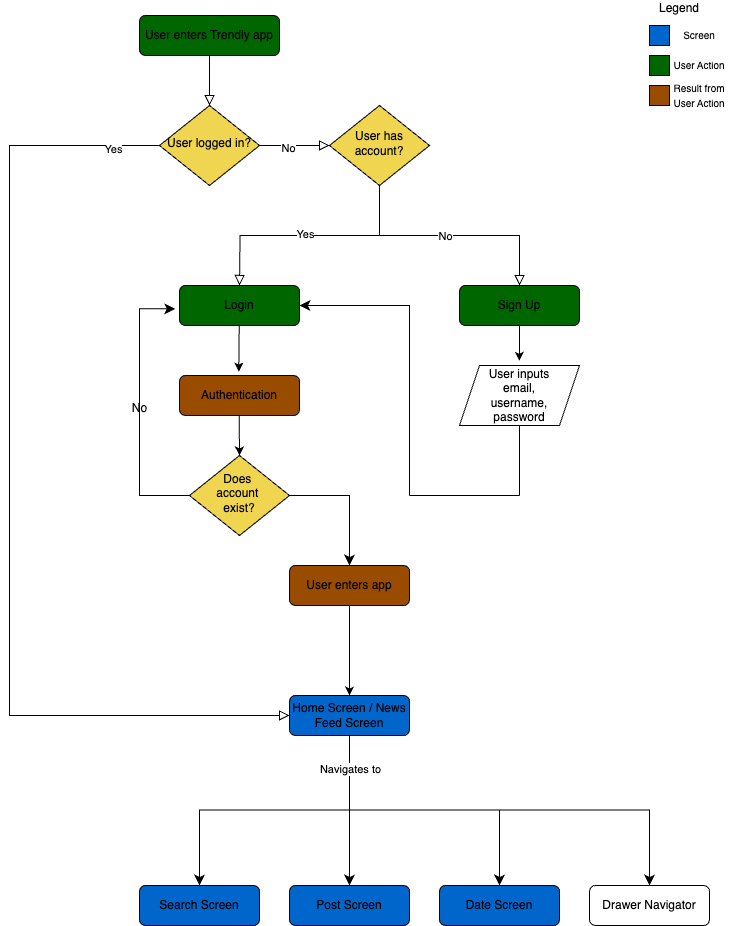

The diagram above was exported from draw.io. Its source (the exported page's mxGraphModel, read from the mxfile embedded in the PNG):
<mxGraphModel dx="1593" dy="911" grid="1" gridSize="10" guides="1" tooltips="1" connect="1" arrows="1" fold="1" page="1" pageScale="1" pageWidth="827" pageHeight="1169" math="0" shadow="0">
  <root>
    <mxCell id="WIyWlLk6GJQsqaUBKTNV-0" />
    <mxCell id="WIyWlLk6GJQsqaUBKTNV-1" parent="WIyWlLk6GJQsqaUBKTNV-0" />
    <mxCell id="WIyWlLk6GJQsqaUBKTNV-2" value="" style="rounded=0;html=1;jettySize=auto;orthogonalLoop=1;fontSize=11;endArrow=block;endFill=0;endSize=8;strokeWidth=1;shadow=0;labelBackgroundColor=none;edgeStyle=orthogonalEdgeStyle;" parent="WIyWlLk6GJQsqaUBKTNV-1" source="WIyWlLk6GJQsqaUBKTNV-3" target="WIyWlLk6GJQsqaUBKTNV-6" edge="1">
      <mxGeometry relative="1" as="geometry" />
    </mxCell>
    <mxCell id="WIyWlLk6GJQsqaUBKTNV-3" value="User enters Trendly app" style="rounded=1;whiteSpace=wrap;html=1;fontSize=12;glass=0;strokeWidth=1;shadow=0;fillColor=#006600;" parent="WIyWlLk6GJQsqaUBKTNV-1" vertex="1">
      <mxGeometry x="220" y="40" width="140" height="40" as="geometry" />
    </mxCell>
    <mxCell id="WIyWlLk6GJQsqaUBKTNV-4" value="" style="rounded=0;html=1;jettySize=auto;orthogonalLoop=1;fontSize=11;endArrow=block;endFill=0;endSize=8;strokeWidth=1;shadow=0;labelBackgroundColor=none;edgeStyle=orthogonalEdgeStyle;entryX=0;entryY=0.5;entryDx=0;entryDy=0;" parent="WIyWlLk6GJQsqaUBKTNV-1" source="WIyWlLk6GJQsqaUBKTNV-6" target="WIyWlLk6GJQsqaUBKTNV-11" edge="1">
      <mxGeometry x="0.0012" y="20" relative="1" as="geometry">
        <mxPoint as="offset" />
        <mxPoint x="140" y="750" as="targetPoint" />
        <Array as="points">
          <mxPoint x="90" y="170" />
          <mxPoint x="90" y="740" />
        </Array>
      </mxGeometry>
    </mxCell>
    <mxCell id="cZ2E2gYRQOIGrGwSrWr1-62" value="Yes" style="edgeLabel;html=1;align=center;verticalAlign=middle;resizable=0;points=[];" vertex="1" connectable="0" parent="WIyWlLk6GJQsqaUBKTNV-4">
      <mxGeometry x="-0.9063" y="3" relative="1" as="geometry">
        <mxPoint as="offset" />
      </mxGeometry>
    </mxCell>
    <mxCell id="WIyWlLk6GJQsqaUBKTNV-5" value="" style="edgeStyle=orthogonalEdgeStyle;rounded=0;html=1;jettySize=auto;orthogonalLoop=1;fontSize=11;endArrow=block;endFill=0;endSize=8;strokeWidth=1;shadow=0;labelBackgroundColor=none;entryX=0;entryY=0.5;entryDx=0;entryDy=0;" parent="WIyWlLk6GJQsqaUBKTNV-1" source="WIyWlLk6GJQsqaUBKTNV-6" target="cZ2E2gYRQOIGrGwSrWr1-12" edge="1">
      <mxGeometry y="10" relative="1" as="geometry">
        <mxPoint as="offset" />
        <mxPoint x="480" y="170" as="targetPoint" />
      </mxGeometry>
    </mxCell>
    <mxCell id="cZ2E2gYRQOIGrGwSrWr1-31" value="No" style="edgeLabel;html=1;align=center;verticalAlign=middle;resizable=0;points=[];" vertex="1" connectable="0" parent="WIyWlLk6GJQsqaUBKTNV-5">
      <mxGeometry x="-0.1878" y="-2" relative="1" as="geometry">
        <mxPoint as="offset" />
      </mxGeometry>
    </mxCell>
    <mxCell id="WIyWlLk6GJQsqaUBKTNV-6" value="User logged in?" style="rhombus;whiteSpace=wrap;html=1;shadow=0;fontFamily=Helvetica;fontSize=12;align=center;strokeWidth=1;spacing=6;spacingTop=-4;fillColor=#F0D551;" parent="WIyWlLk6GJQsqaUBKTNV-1" vertex="1">
      <mxGeometry x="240" y="130" width="100" height="80" as="geometry" />
    </mxCell>
    <mxCell id="WIyWlLk6GJQsqaUBKTNV-9" value="" style="edgeStyle=orthogonalEdgeStyle;rounded=0;html=1;jettySize=auto;orthogonalLoop=1;fontSize=11;endArrow=block;endFill=0;endSize=8;strokeWidth=1;shadow=0;labelBackgroundColor=none;exitX=0.5;exitY=1;exitDx=0;exitDy=0;" parent="WIyWlLk6GJQsqaUBKTNV-1" source="cZ2E2gYRQOIGrGwSrWr1-12" edge="1">
      <mxGeometry x="-0.0002" y="10" relative="1" as="geometry">
        <mxPoint as="offset" />
        <mxPoint x="189.96212121212125" y="270.030303030303" as="sourcePoint" />
        <mxPoint x="320" y="310" as="targetPoint" />
      </mxGeometry>
    </mxCell>
    <mxCell id="cZ2E2gYRQOIGrGwSrWr1-28" value="Yes" style="edgeLabel;html=1;align=center;verticalAlign=middle;resizable=0;points=[];" vertex="1" connectable="0" parent="WIyWlLk6GJQsqaUBKTNV-9">
      <mxGeometry x="0.0394" y="-2" relative="1" as="geometry">
        <mxPoint as="offset" />
      </mxGeometry>
    </mxCell>
    <mxCell id="WIyWlLk6GJQsqaUBKTNV-11" value="Home Screen / News Feed Screen" style="rounded=1;whiteSpace=wrap;html=1;fontSize=12;glass=0;strokeWidth=1;shadow=0;fillColor=#0066CC;" parent="WIyWlLk6GJQsqaUBKTNV-1" vertex="1">
      <mxGeometry x="370" y="720" width="120" height="40" as="geometry" />
    </mxCell>
    <mxCell id="cZ2E2gYRQOIGrGwSrWr1-1" value="Legend&lt;div&gt;&lt;br&gt;&lt;/div&gt;" style="text;html=1;align=center;verticalAlign=middle;whiteSpace=wrap;rounded=0;" vertex="1" parent="WIyWlLk6GJQsqaUBKTNV-1">
      <mxGeometry x="730" y="25" width="60" height="30" as="geometry" />
    </mxCell>
    <mxCell id="cZ2E2gYRQOIGrGwSrWr1-2" value="" style="whiteSpace=wrap;html=1;aspect=fixed;fillColor=#0066CC;" vertex="1" parent="WIyWlLk6GJQsqaUBKTNV-1">
      <mxGeometry x="730" y="50" width="20" height="20" as="geometry" />
    </mxCell>
    <mxCell id="cZ2E2gYRQOIGrGwSrWr1-4" value="&lt;div&gt;&lt;font style=&quot;font-size: 10px;&quot;&gt;Screen&lt;/font&gt;&lt;/div&gt;" style="text;html=1;align=center;verticalAlign=middle;whiteSpace=wrap;rounded=0;" vertex="1" parent="WIyWlLk6GJQsqaUBKTNV-1">
      <mxGeometry x="750" y="45" width="60" height="30" as="geometry" />
    </mxCell>
    <mxCell id="cZ2E2gYRQOIGrGwSrWr1-5" value="" style="whiteSpace=wrap;html=1;aspect=fixed;fillColor=#006600;" vertex="1" parent="WIyWlLk6GJQsqaUBKTNV-1">
      <mxGeometry x="730" y="80" width="20" height="20" as="geometry" />
    </mxCell>
    <mxCell id="cZ2E2gYRQOIGrGwSrWr1-7" value="" style="whiteSpace=wrap;html=1;aspect=fixed;fillColor=#994C00;" vertex="1" parent="WIyWlLk6GJQsqaUBKTNV-1">
      <mxGeometry x="730" y="110" width="20" height="20" as="geometry" />
    </mxCell>
    <mxCell id="cZ2E2gYRQOIGrGwSrWr1-10" value="&lt;div&gt;&lt;font style=&quot;font-size: 10px;&quot;&gt;User Action&lt;/font&gt;&lt;/div&gt;" style="text;html=1;align=center;verticalAlign=middle;whiteSpace=wrap;rounded=0;" vertex="1" parent="WIyWlLk6GJQsqaUBKTNV-1">
      <mxGeometry x="750" y="75" width="60" height="30" as="geometry" />
    </mxCell>
    <mxCell id="cZ2E2gYRQOIGrGwSrWr1-11" value="&lt;div&gt;&lt;font style=&quot;font-size: 10px;&quot;&gt;Result from User Action&lt;/font&gt;&lt;/div&gt;" style="text;html=1;align=center;verticalAlign=middle;whiteSpace=wrap;rounded=0;" vertex="1" parent="WIyWlLk6GJQsqaUBKTNV-1">
      <mxGeometry x="750" y="105" width="60" height="30" as="geometry" />
    </mxCell>
    <mxCell id="cZ2E2gYRQOIGrGwSrWr1-12" value="User has account?" style="rhombus;whiteSpace=wrap;html=1;shadow=0;fontFamily=Helvetica;fontSize=12;align=center;strokeWidth=1;spacing=6;spacingTop=-4;fillColor=#F0D551;" vertex="1" parent="WIyWlLk6GJQsqaUBKTNV-1">
      <mxGeometry x="410" y="130" width="100" height="80" as="geometry" />
    </mxCell>
    <mxCell id="cZ2E2gYRQOIGrGwSrWr1-14" value="Search Screen" style="rounded=1;whiteSpace=wrap;html=1;fontSize=12;glass=0;strokeWidth=1;shadow=0;fillColor=#0066CC;" vertex="1" parent="WIyWlLk6GJQsqaUBKTNV-1">
      <mxGeometry x="220" y="910" width="120" height="40" as="geometry" />
    </mxCell>
    <mxCell id="cZ2E2gYRQOIGrGwSrWr1-15" value="Post Screen" style="rounded=1;whiteSpace=wrap;html=1;fontSize=12;glass=0;strokeWidth=1;shadow=0;fillColor=#0066CC;" vertex="1" parent="WIyWlLk6GJQsqaUBKTNV-1">
      <mxGeometry x="370" y="910" width="120" height="40" as="geometry" />
    </mxCell>
    <mxCell id="cZ2E2gYRQOIGrGwSrWr1-16" value="Date Screen" style="rounded=1;whiteSpace=wrap;html=1;fontSize=12;glass=0;strokeWidth=1;shadow=0;fillColor=#0066CC;" vertex="1" parent="WIyWlLk6GJQsqaUBKTNV-1">
      <mxGeometry x="520" y="910" width="120" height="40" as="geometry" />
    </mxCell>
    <mxCell id="cZ2E2gYRQOIGrGwSrWr1-17" value="Drawer Navigator" style="rounded=1;whiteSpace=wrap;html=1;fontSize=12;glass=0;strokeWidth=1;shadow=0;" vertex="1" parent="WIyWlLk6GJQsqaUBKTNV-1">
      <mxGeometry x="670" y="910" width="120" height="40" as="geometry" />
    </mxCell>
    <mxCell id="cZ2E2gYRQOIGrGwSrWr1-19" value="" style="edgeStyle=elbowEdgeStyle;elbow=vertical;endArrow=classic;html=1;curved=0;rounded=0;endSize=8;startSize=8;entryX=0.5;entryY=0;entryDx=0;entryDy=0;exitX=0.5;exitY=1;exitDx=0;exitDy=0;" edge="1" parent="WIyWlLk6GJQsqaUBKTNV-1" source="WIyWlLk6GJQsqaUBKTNV-11" target="cZ2E2gYRQOIGrGwSrWr1-14">
      <mxGeometry width="50" height="50" relative="1" as="geometry">
        <mxPoint x="460" y="770" as="sourcePoint" />
        <mxPoint x="510" y="720" as="targetPoint" />
      </mxGeometry>
    </mxCell>
    <mxCell id="cZ2E2gYRQOIGrGwSrWr1-20" value="" style="edgeStyle=elbowEdgeStyle;elbow=vertical;endArrow=classic;html=1;curved=0;rounded=0;endSize=8;startSize=8;entryX=0.5;entryY=0;entryDx=0;entryDy=0;" edge="1" parent="WIyWlLk6GJQsqaUBKTNV-1" target="cZ2E2gYRQOIGrGwSrWr1-15">
      <mxGeometry width="50" height="50" relative="1" as="geometry">
        <mxPoint x="430" y="760" as="sourcePoint" />
        <mxPoint x="290" y="840" as="targetPoint" />
      </mxGeometry>
    </mxCell>
    <mxCell id="cZ2E2gYRQOIGrGwSrWr1-21" value="" style="edgeStyle=elbowEdgeStyle;elbow=vertical;endArrow=classic;html=1;curved=0;rounded=0;endSize=8;startSize=8;entryX=0.5;entryY=0;entryDx=0;entryDy=0;" edge="1" parent="WIyWlLk6GJQsqaUBKTNV-1" target="cZ2E2gYRQOIGrGwSrWr1-16">
      <mxGeometry width="50" height="50" relative="1" as="geometry">
        <mxPoint x="430" y="760" as="sourcePoint" />
        <mxPoint x="300" y="850" as="targetPoint" />
      </mxGeometry>
    </mxCell>
    <mxCell id="cZ2E2gYRQOIGrGwSrWr1-22" value="" style="edgeStyle=elbowEdgeStyle;elbow=vertical;endArrow=classic;html=1;curved=0;rounded=0;endSize=8;startSize=8;entryX=0.5;entryY=0;entryDx=0;entryDy=0;" edge="1" parent="WIyWlLk6GJQsqaUBKTNV-1" target="cZ2E2gYRQOIGrGwSrWr1-17">
      <mxGeometry width="50" height="50" relative="1" as="geometry">
        <mxPoint x="430" y="760" as="sourcePoint" />
        <mxPoint x="310" y="860" as="targetPoint" />
      </mxGeometry>
    </mxCell>
    <mxCell id="cZ2E2gYRQOIGrGwSrWr1-63" value="Navigates to" style="edgeLabel;html=1;align=center;verticalAlign=middle;resizable=0;points=[];" vertex="1" connectable="0" parent="cZ2E2gYRQOIGrGwSrWr1-22">
      <mxGeometry x="-0.85" relative="1" as="geometry">
        <mxPoint as="offset" />
      </mxGeometry>
    </mxCell>
    <mxCell id="cZ2E2gYRQOIGrGwSrWr1-23" value="Login" style="rounded=1;whiteSpace=wrap;html=1;fontSize=12;glass=0;strokeWidth=1;shadow=0;fillColor=#006600;" vertex="1" parent="WIyWlLk6GJQsqaUBKTNV-1">
      <mxGeometry x="260" y="310" width="120" height="40" as="geometry" />
    </mxCell>
    <mxCell id="cZ2E2gYRQOIGrGwSrWr1-24" value="" style="edgeStyle=orthogonalEdgeStyle;rounded=0;html=1;jettySize=auto;orthogonalLoop=1;fontSize=11;endArrow=block;endFill=0;endSize=8;strokeWidth=1;shadow=0;labelBackgroundColor=none;exitX=0.5;exitY=1;exitDx=0;exitDy=0;entryX=0.5;entryY=0;entryDx=0;entryDy=0;" edge="1" parent="WIyWlLk6GJQsqaUBKTNV-1" source="cZ2E2gYRQOIGrGwSrWr1-12" target="cZ2E2gYRQOIGrGwSrWr1-25">
      <mxGeometry x="-0.0019" y="10" relative="1" as="geometry">
        <mxPoint as="offset" />
        <mxPoint x="470" y="220" as="sourcePoint" />
        <mxPoint x="650" y="320" as="targetPoint" />
        <Array as="points">
          <mxPoint x="460" y="260" />
          <mxPoint x="600" y="260" />
          <mxPoint x="600" y="300" />
        </Array>
      </mxGeometry>
    </mxCell>
    <mxCell id="cZ2E2gYRQOIGrGwSrWr1-30" value="No" style="edgeLabel;html=1;align=center;verticalAlign=middle;resizable=0;points=[];" vertex="1" connectable="0" parent="cZ2E2gYRQOIGrGwSrWr1-24">
      <mxGeometry x="-0.039" relative="1" as="geometry">
        <mxPoint as="offset" />
      </mxGeometry>
    </mxCell>
    <mxCell id="cZ2E2gYRQOIGrGwSrWr1-25" value="Sign Up" style="rounded=1;whiteSpace=wrap;html=1;fontSize=12;glass=0;strokeWidth=1;shadow=0;fillColor=#006600;" vertex="1" parent="WIyWlLk6GJQsqaUBKTNV-1">
      <mxGeometry x="540" y="310" width="120" height="40" as="geometry" />
    </mxCell>
    <mxCell id="cZ2E2gYRQOIGrGwSrWr1-35" value="User inputs &lt;br&gt;email,&lt;br&gt;username,&lt;br&gt;password" style="shape=parallelogram;perimeter=parallelogramPerimeter;whiteSpace=wrap;html=1;fixedSize=1;" vertex="1" parent="WIyWlLk6GJQsqaUBKTNV-1">
      <mxGeometry x="540" y="390" width="120" height="60" as="geometry" />
    </mxCell>
    <mxCell id="cZ2E2gYRQOIGrGwSrWr1-36" value="" style="endArrow=classic;html=1;rounded=0;exitX=0.5;exitY=1;exitDx=0;exitDy=0;entryX=0.499;entryY=-0.079;entryDx=0;entryDy=0;entryPerimeter=0;" edge="1" parent="WIyWlLk6GJQsqaUBKTNV-1" source="cZ2E2gYRQOIGrGwSrWr1-25" target="cZ2E2gYRQOIGrGwSrWr1-35">
      <mxGeometry width="50" height="50" relative="1" as="geometry">
        <mxPoint x="450" y="440" as="sourcePoint" />
        <mxPoint x="500" y="390" as="targetPoint" />
      </mxGeometry>
    </mxCell>
    <mxCell id="cZ2E2gYRQOIGrGwSrWr1-38" value="Does&amp;nbsp;&lt;div&gt;account&amp;nbsp;&lt;/div&gt;&lt;div&gt;exist?&lt;/div&gt;" style="rhombus;whiteSpace=wrap;html=1;shadow=0;fontFamily=Helvetica;fontSize=12;align=center;strokeWidth=1;spacing=6;spacingTop=-4;fillColor=#F0D551;" vertex="1" parent="WIyWlLk6GJQsqaUBKTNV-1">
      <mxGeometry x="270" y="480" width="100" height="80" as="geometry" />
    </mxCell>
    <mxCell id="cZ2E2gYRQOIGrGwSrWr1-39" value="Authentication" style="rounded=1;whiteSpace=wrap;html=1;fontSize=12;glass=0;strokeWidth=1;shadow=0;fillColor=#994C00;" vertex="1" parent="WIyWlLk6GJQsqaUBKTNV-1">
      <mxGeometry x="260" y="400" width="120" height="40" as="geometry" />
    </mxCell>
    <mxCell id="cZ2E2gYRQOIGrGwSrWr1-41" value="" style="endArrow=classic;html=1;rounded=0;exitX=0.5;exitY=1;exitDx=0;exitDy=0;entryX=0.494;entryY=-0.096;entryDx=0;entryDy=0;entryPerimeter=0;" edge="1" parent="WIyWlLk6GJQsqaUBKTNV-1" target="cZ2E2gYRQOIGrGwSrWr1-39">
      <mxGeometry width="50" height="50" relative="1" as="geometry">
        <mxPoint x="319.71" y="350" as="sourcePoint" />
        <mxPoint x="319.71" y="385" as="targetPoint" />
      </mxGeometry>
    </mxCell>
    <mxCell id="cZ2E2gYRQOIGrGwSrWr1-42" value="" style="endArrow=classic;html=1;rounded=0;exitX=0.5;exitY=1;exitDx=0;exitDy=0;entryX=0.5;entryY=0;entryDx=0;entryDy=0;" edge="1" parent="WIyWlLk6GJQsqaUBKTNV-1" target="cZ2E2gYRQOIGrGwSrWr1-38">
      <mxGeometry width="50" height="50" relative="1" as="geometry">
        <mxPoint x="319.71" y="440" as="sourcePoint" />
        <mxPoint x="319.71" y="475" as="targetPoint" />
      </mxGeometry>
    </mxCell>
    <mxCell id="cZ2E2gYRQOIGrGwSrWr1-48" value="" style="edgeStyle=elbowEdgeStyle;elbow=horizontal;endArrow=classic;html=1;curved=0;rounded=0;endSize=8;startSize=8;exitX=0;exitY=0.5;exitDx=0;exitDy=0;entryX=-0.035;entryY=0.582;entryDx=0;entryDy=0;entryPerimeter=0;" edge="1" parent="WIyWlLk6GJQsqaUBKTNV-1" source="cZ2E2gYRQOIGrGwSrWr1-38" target="cZ2E2gYRQOIGrGwSrWr1-23">
      <mxGeometry width="50" height="50" relative="1" as="geometry">
        <mxPoint x="450" y="400" as="sourcePoint" />
        <mxPoint x="500" y="360" as="targetPoint" />
        <Array as="points">
          <mxPoint x="220" y="420" />
        </Array>
      </mxGeometry>
    </mxCell>
    <mxCell id="cZ2E2gYRQOIGrGwSrWr1-49" value="No" style="text;html=1;align=center;verticalAlign=middle;resizable=0;points=[];autosize=1;strokeColor=none;fillColor=none;" vertex="1" parent="WIyWlLk6GJQsqaUBKTNV-1">
      <mxGeometry x="200" y="418" width="40" height="30" as="geometry" />
    </mxCell>
    <mxCell id="cZ2E2gYRQOIGrGwSrWr1-55" value="" style="endArrow=none;html=1;rounded=0;entryX=0.5;entryY=1;entryDx=0;entryDy=0;" edge="1" parent="WIyWlLk6GJQsqaUBKTNV-1" target="cZ2E2gYRQOIGrGwSrWr1-35">
      <mxGeometry width="50" height="50" relative="1" as="geometry">
        <mxPoint x="600" y="520" as="sourcePoint" />
        <mxPoint x="530" y="460" as="targetPoint" />
      </mxGeometry>
    </mxCell>
    <mxCell id="cZ2E2gYRQOIGrGwSrWr1-57" value="" style="edgeStyle=elbowEdgeStyle;elbow=vertical;endArrow=classic;html=1;curved=0;rounded=0;endSize=8;startSize=8;entryX=1;entryY=0.5;entryDx=0;entryDy=0;" edge="1" parent="WIyWlLk6GJQsqaUBKTNV-1" target="cZ2E2gYRQOIGrGwSrWr1-23">
      <mxGeometry width="50" height="50" relative="1" as="geometry">
        <mxPoint x="490" y="520" as="sourcePoint" />
        <mxPoint x="390" y="330" as="targetPoint" />
        <Array as="points">
          <mxPoint x="440" y="330" />
        </Array>
      </mxGeometry>
    </mxCell>
    <mxCell id="cZ2E2gYRQOIGrGwSrWr1-58" value="" style="endArrow=none;html=1;rounded=0;" edge="1" parent="WIyWlLk6GJQsqaUBKTNV-1">
      <mxGeometry width="50" height="50" relative="1" as="geometry">
        <mxPoint x="490" y="520" as="sourcePoint" />
        <mxPoint x="600" y="520" as="targetPoint" />
      </mxGeometry>
    </mxCell>
    <mxCell id="cZ2E2gYRQOIGrGwSrWr1-59" value="" style="edgeStyle=segmentEdgeStyle;endArrow=classic;html=1;curved=0;rounded=0;endSize=8;startSize=8;exitX=1;exitY=0.5;exitDx=0;exitDy=0;" edge="1" parent="WIyWlLk6GJQsqaUBKTNV-1" source="cZ2E2gYRQOIGrGwSrWr1-38">
      <mxGeometry width="50" height="50" relative="1" as="geometry">
        <mxPoint x="410" y="620" as="sourcePoint" />
        <mxPoint x="430" y="590" as="targetPoint" />
        <Array as="points">
          <mxPoint x="430" y="520" />
        </Array>
      </mxGeometry>
    </mxCell>
    <mxCell id="cZ2E2gYRQOIGrGwSrWr1-60" value="User enters app" style="rounded=1;whiteSpace=wrap;html=1;fontSize=12;glass=0;strokeWidth=1;shadow=0;fillColor=#994C00;" vertex="1" parent="WIyWlLk6GJQsqaUBKTNV-1">
      <mxGeometry x="370" y="590" width="120" height="40" as="geometry" />
    </mxCell>
    <mxCell id="cZ2E2gYRQOIGrGwSrWr1-61" value="" style="endArrow=classic;html=1;rounded=0;exitX=0.5;exitY=1;exitDx=0;exitDy=0;" edge="1" parent="WIyWlLk6GJQsqaUBKTNV-1" source="cZ2E2gYRQOIGrGwSrWr1-60" target="WIyWlLk6GJQsqaUBKTNV-11">
      <mxGeometry width="50" height="50" relative="1" as="geometry">
        <mxPoint x="410" y="750" as="sourcePoint" />
        <mxPoint x="460" y="700" as="targetPoint" />
      </mxGeometry>
    </mxCell>
  </root>
</mxGraphModel>